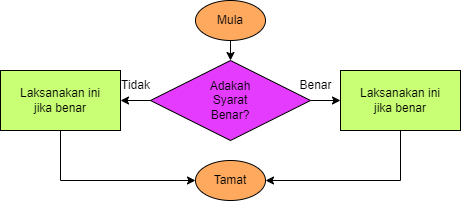

The diagram above was exported from draw.io. Its source (the exported page's mxGraphModel, read from the mxfile embedded in the PNG):
<mxGraphModel dx="2126" dy="606" grid="1" gridSize="10" guides="1" tooltips="1" connect="1" arrows="1" fold="1" page="1" pageScale="1" pageWidth="850" pageHeight="1100" math="0" shadow="0">
  <root>
    <mxCell id="0" />
    <mxCell id="1" parent="0" />
    <mxCell id="2" style="edgeStyle=orthogonalEdgeStyle;rounded=0;orthogonalLoop=1;jettySize=auto;html=1;exitX=0.5;exitY=1;exitDx=0;exitDy=0;entryX=0.5;entryY=0;entryDx=0;entryDy=0;" edge="1" source="3" target="7" parent="1">
      <mxGeometry relative="1" as="geometry" />
    </mxCell>
    <mxCell id="3" value="Mula" style="ellipse;whiteSpace=wrap;html=1;fillColor=#FFA95E;" vertex="1" parent="1">
      <mxGeometry x="155" y="320" width="70" height="40" as="geometry" />
    </mxCell>
    <mxCell id="4" value="Tamat" style="ellipse;whiteSpace=wrap;html=1;fillColor=#FFA95E;" vertex="1" parent="1">
      <mxGeometry x="155" y="480" width="70" height="40" as="geometry" />
    </mxCell>
    <mxCell id="5" style="edgeStyle=orthogonalEdgeStyle;rounded=0;orthogonalLoop=1;jettySize=auto;html=1;exitX=1;exitY=0.5;exitDx=0;exitDy=0;entryX=0;entryY=0.5;entryDx=0;entryDy=0;" edge="1" source="7" target="9" parent="1">
      <mxGeometry relative="1" as="geometry" />
    </mxCell>
    <mxCell id="6" style="edgeStyle=orthogonalEdgeStyle;rounded=0;orthogonalLoop=1;jettySize=auto;html=1;exitX=0;exitY=0.5;exitDx=0;exitDy=0;entryX=1;entryY=0.5;entryDx=0;entryDy=0;" edge="1" source="7" target="13" parent="1">
      <mxGeometry relative="1" as="geometry" />
    </mxCell>
    <mxCell id="7" value="Adakah&lt;br&gt;Syarat&lt;br&gt;Benar?" style="rhombus;whiteSpace=wrap;html=1;fillColor=#E53BFF;" vertex="1" parent="1">
      <mxGeometry x="110" y="380" width="160" height="80" as="geometry" />
    </mxCell>
    <mxCell id="8" style="edgeStyle=orthogonalEdgeStyle;rounded=0;orthogonalLoop=1;jettySize=auto;html=1;exitX=0.5;exitY=1;exitDx=0;exitDy=0;entryX=1;entryY=0.5;entryDx=0;entryDy=0;" edge="1" source="9" target="4" parent="1">
      <mxGeometry relative="1" as="geometry" />
    </mxCell>
    <mxCell id="9" value="Laksanakan ini&lt;br&gt;jika benar" style="rounded=0;whiteSpace=wrap;html=1;fillColor=#C8FF75;" vertex="1" parent="1">
      <mxGeometry x="300" y="390" width="120" height="60" as="geometry" />
    </mxCell>
    <mxCell id="10" value="Benar" style="text;html=1;align=center;verticalAlign=middle;resizable=0;points=[];autosize=1;strokeColor=none;fillColor=none;" vertex="1" parent="1">
      <mxGeometry x="245" y="390" width="60" height="30" as="geometry" />
    </mxCell>
    <mxCell id="11" value="Tidak" style="text;html=1;align=center;verticalAlign=middle;resizable=0;points=[];autosize=1;strokeColor=none;fillColor=none;" vertex="1" parent="1">
      <mxGeometry x="70" y="390" width="50" height="30" as="geometry" />
    </mxCell>
    <mxCell id="12" style="edgeStyle=orthogonalEdgeStyle;rounded=0;orthogonalLoop=1;jettySize=auto;html=1;exitX=0.5;exitY=1;exitDx=0;exitDy=0;entryX=0;entryY=0.5;entryDx=0;entryDy=0;" edge="1" source="13" target="4" parent="1">
      <mxGeometry relative="1" as="geometry" />
    </mxCell>
    <mxCell id="13" value="Laksanakan ini&lt;br&gt;jika benar" style="rounded=0;whiteSpace=wrap;html=1;fillColor=#C8FF75;" vertex="1" parent="1">
      <mxGeometry x="-40" y="390" width="120" height="60" as="geometry" />
    </mxCell>
  </root>
</mxGraphModel>